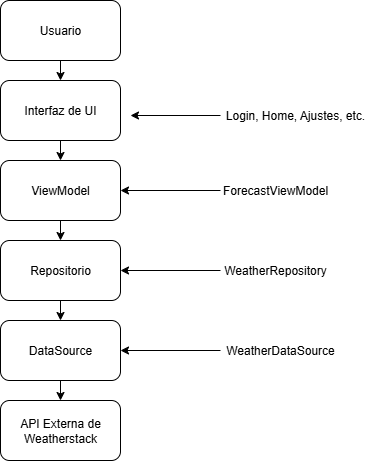

The diagram above was exported from draw.io. Its source (the exported page's mxGraphModel, read from the mxfile embedded in the PNG):
<mxGraphModel dx="1042" dy="535" grid="1" gridSize="10" guides="1" tooltips="1" connect="1" arrows="1" fold="1" page="1" pageScale="1" pageWidth="850" pageHeight="1100" math="0" shadow="0">
  <root>
    <mxCell id="0" />
    <mxCell id="1" parent="0" />
    <mxCell id="h2dhwzNg_E6SaY1-llAx-7" style="edgeStyle=orthogonalEdgeStyle;rounded=0;orthogonalLoop=1;jettySize=auto;html=1;exitX=0.5;exitY=1;exitDx=0;exitDy=0;entryX=0.5;entryY=0;entryDx=0;entryDy=0;" edge="1" parent="1" source="h2dhwzNg_E6SaY1-llAx-1" target="h2dhwzNg_E6SaY1-llAx-2">
      <mxGeometry relative="1" as="geometry" />
    </mxCell>
    <mxCell id="h2dhwzNg_E6SaY1-llAx-1" value="Usuario" style="rounded=1;whiteSpace=wrap;html=1;" vertex="1" parent="1">
      <mxGeometry x="120" y="40" width="120" height="60" as="geometry" />
    </mxCell>
    <mxCell id="h2dhwzNg_E6SaY1-llAx-8" style="edgeStyle=orthogonalEdgeStyle;rounded=0;orthogonalLoop=1;jettySize=auto;html=1;exitX=0.5;exitY=1;exitDx=0;exitDy=0;entryX=0.5;entryY=0;entryDx=0;entryDy=0;" edge="1" parent="1" source="h2dhwzNg_E6SaY1-llAx-2" target="h2dhwzNg_E6SaY1-llAx-3">
      <mxGeometry relative="1" as="geometry" />
    </mxCell>
    <mxCell id="h2dhwzNg_E6SaY1-llAx-2" value="Interfaz de UI" style="rounded=1;whiteSpace=wrap;html=1;" vertex="1" parent="1">
      <mxGeometry x="120" y="120" width="120" height="60" as="geometry" />
    </mxCell>
    <mxCell id="h2dhwzNg_E6SaY1-llAx-10" style="edgeStyle=orthogonalEdgeStyle;rounded=0;orthogonalLoop=1;jettySize=auto;html=1;exitX=0.5;exitY=1;exitDx=0;exitDy=0;entryX=0.5;entryY=0;entryDx=0;entryDy=0;" edge="1" parent="1" source="h2dhwzNg_E6SaY1-llAx-3" target="h2dhwzNg_E6SaY1-llAx-4">
      <mxGeometry relative="1" as="geometry" />
    </mxCell>
    <mxCell id="h2dhwzNg_E6SaY1-llAx-3" value="ViewModel" style="rounded=1;whiteSpace=wrap;html=1;" vertex="1" parent="1">
      <mxGeometry x="120" y="200" width="120" height="60" as="geometry" />
    </mxCell>
    <mxCell id="h2dhwzNg_E6SaY1-llAx-11" style="edgeStyle=orthogonalEdgeStyle;rounded=0;orthogonalLoop=1;jettySize=auto;html=1;exitX=0.5;exitY=1;exitDx=0;exitDy=0;entryX=0.5;entryY=0;entryDx=0;entryDy=0;" edge="1" parent="1" source="h2dhwzNg_E6SaY1-llAx-4" target="h2dhwzNg_E6SaY1-llAx-5">
      <mxGeometry relative="1" as="geometry" />
    </mxCell>
    <mxCell id="h2dhwzNg_E6SaY1-llAx-4" value="Repositorio" style="rounded=1;whiteSpace=wrap;html=1;" vertex="1" parent="1">
      <mxGeometry x="120" y="280" width="120" height="60" as="geometry" />
    </mxCell>
    <mxCell id="h2dhwzNg_E6SaY1-llAx-12" style="edgeStyle=orthogonalEdgeStyle;rounded=0;orthogonalLoop=1;jettySize=auto;html=1;exitX=0.5;exitY=1;exitDx=0;exitDy=0;entryX=0.5;entryY=0;entryDx=0;entryDy=0;" edge="1" parent="1" source="h2dhwzNg_E6SaY1-llAx-5" target="h2dhwzNg_E6SaY1-llAx-6">
      <mxGeometry relative="1" as="geometry" />
    </mxCell>
    <mxCell id="h2dhwzNg_E6SaY1-llAx-5" value="DataSource" style="rounded=1;whiteSpace=wrap;html=1;" vertex="1" parent="1">
      <mxGeometry x="120" y="360" width="120" height="60" as="geometry" />
    </mxCell>
    <mxCell id="h2dhwzNg_E6SaY1-llAx-6" value="API Externa de Weatherstack" style="rounded=1;whiteSpace=wrap;html=1;" vertex="1" parent="1">
      <mxGeometry x="120" y="440" width="120" height="60" as="geometry" />
    </mxCell>
    <mxCell id="h2dhwzNg_E6SaY1-llAx-14" style="edgeStyle=orthogonalEdgeStyle;rounded=0;orthogonalLoop=1;jettySize=auto;html=1;exitX=0;exitY=0.5;exitDx=0;exitDy=0;" edge="1" parent="1" source="h2dhwzNg_E6SaY1-llAx-13">
      <mxGeometry relative="1" as="geometry">
        <mxPoint x="250" y="155" as="targetPoint" />
      </mxGeometry>
    </mxCell>
    <mxCell id="h2dhwzNg_E6SaY1-llAx-13" value="Login, Home, Ajustes, etc." style="text;html=1;align=center;verticalAlign=middle;whiteSpace=wrap;rounded=0;" vertex="1" parent="1">
      <mxGeometry x="340" y="140" width="150" height="30" as="geometry" />
    </mxCell>
    <mxCell id="h2dhwzNg_E6SaY1-llAx-16" style="edgeStyle=orthogonalEdgeStyle;rounded=0;orthogonalLoop=1;jettySize=auto;html=1;exitX=0;exitY=0.5;exitDx=0;exitDy=0;entryX=1;entryY=0.5;entryDx=0;entryDy=0;" edge="1" parent="1" source="h2dhwzNg_E6SaY1-llAx-15" target="h2dhwzNg_E6SaY1-llAx-3">
      <mxGeometry relative="1" as="geometry" />
    </mxCell>
    <mxCell id="h2dhwzNg_E6SaY1-llAx-15" value="ForecastViewModel" style="text;html=1;align=center;verticalAlign=middle;whiteSpace=wrap;rounded=0;" vertex="1" parent="1">
      <mxGeometry x="340" y="215" width="110" height="30" as="geometry" />
    </mxCell>
    <mxCell id="h2dhwzNg_E6SaY1-llAx-18" style="edgeStyle=orthogonalEdgeStyle;rounded=0;orthogonalLoop=1;jettySize=auto;html=1;exitX=0;exitY=0.5;exitDx=0;exitDy=0;entryX=1;entryY=0.5;entryDx=0;entryDy=0;" edge="1" parent="1" source="h2dhwzNg_E6SaY1-llAx-17" target="h2dhwzNg_E6SaY1-llAx-4">
      <mxGeometry relative="1" as="geometry" />
    </mxCell>
    <mxCell id="h2dhwzNg_E6SaY1-llAx-17" value="WeatherRepository" style="text;html=1;align=center;verticalAlign=middle;whiteSpace=wrap;rounded=0;" vertex="1" parent="1">
      <mxGeometry x="340" y="295" width="110" height="30" as="geometry" />
    </mxCell>
    <mxCell id="h2dhwzNg_E6SaY1-llAx-20" style="edgeStyle=orthogonalEdgeStyle;rounded=0;orthogonalLoop=1;jettySize=auto;html=1;exitX=0;exitY=0.5;exitDx=0;exitDy=0;entryX=1;entryY=0.5;entryDx=0;entryDy=0;" edge="1" parent="1" source="h2dhwzNg_E6SaY1-llAx-19" target="h2dhwzNg_E6SaY1-llAx-5">
      <mxGeometry relative="1" as="geometry" />
    </mxCell>
    <mxCell id="h2dhwzNg_E6SaY1-llAx-19" value="WeatherDataSource" style="text;html=1;align=center;verticalAlign=middle;whiteSpace=wrap;rounded=0;" vertex="1" parent="1">
      <mxGeometry x="340" y="375" width="120" height="30" as="geometry" />
    </mxCell>
  </root>
</mxGraphModel>